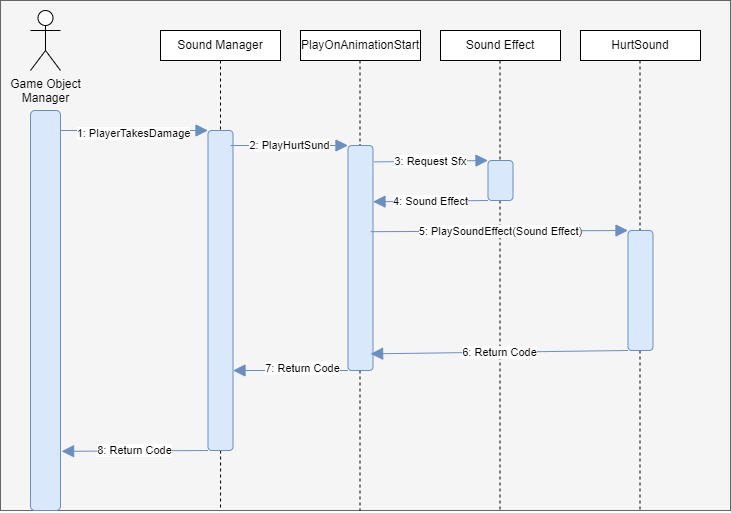

The diagram above was exported from draw.io. Its source (the exported page's mxGraphModel, read from the mxfile embedded in the PNG):
<mxGraphModel dx="1103" dy="637" grid="1" gridSize="10" guides="1" tooltips="1" connect="1" arrows="1" fold="1" page="1" pageScale="1" pageWidth="850" pageHeight="1100" math="0" shadow="0">
  <root>
    <mxCell id="0" />
    <mxCell id="1" parent="0" />
    <mxCell id="vOj63Q2NWfajckOWX0jn-5" value="" style="rounded=0;whiteSpace=wrap;html=1;fillColor=#f5f5f5;fontColor=#333333;strokeColor=#666666;" vertex="1" parent="1">
      <mxGeometry x="50" y="50" width="730" height="510" as="geometry" />
    </mxCell>
    <mxCell id="vOj63Q2NWfajckOWX0jn-1" value="" style="rounded=1;whiteSpace=wrap;html=1;fillColor=#dae8fc;strokeColor=#6c8ebf;" vertex="1" parent="1">
      <mxGeometry x="80" y="160" width="30" height="400" as="geometry" />
    </mxCell>
    <mxCell id="vOj63Q2NWfajckOWX0jn-2" value="Game Object&lt;div&gt;Manager&lt;/div&gt;" style="shape=umlActor;verticalLabelPosition=bottom;verticalAlign=top;html=1;outlineConnect=0;" vertex="1" parent="1">
      <mxGeometry x="80" y="60" width="30" height="60" as="geometry" />
    </mxCell>
    <mxCell id="vOj63Q2NWfajckOWX0jn-4" style="edgeStyle=orthogonalEdgeStyle;rounded=0;orthogonalLoop=1;jettySize=auto;html=1;endArrow=none;startFill=0;dashed=1;" edge="1" parent="1" source="vOj63Q2NWfajckOWX0jn-18">
      <mxGeometry relative="1" as="geometry">
        <mxPoint x="270" y="560" as="targetPoint" />
      </mxGeometry>
    </mxCell>
    <mxCell id="vOj63Q2NWfajckOWX0jn-3" value="Sound Manager" style="rounded=0;whiteSpace=wrap;html=1;" vertex="1" parent="1">
      <mxGeometry x="210" y="80" width="120" height="30" as="geometry" />
    </mxCell>
    <mxCell id="vOj63Q2NWfajckOWX0jn-6" value="Sound Effect" style="rounded=0;whiteSpace=wrap;html=1;" vertex="1" parent="1">
      <mxGeometry x="490" y="80" width="120" height="30" as="geometry" />
    </mxCell>
    <mxCell id="vOj63Q2NWfajckOWX0jn-9" value="PlayOnAnimationStart" style="rounded=0;whiteSpace=wrap;html=1;" vertex="1" parent="1">
      <mxGeometry x="350" y="80" width="120" height="30" as="geometry" />
    </mxCell>
    <mxCell id="vOj63Q2NWfajckOWX0jn-11" value="HurtSound" style="rounded=0;whiteSpace=wrap;html=1;" vertex="1" parent="1">
      <mxGeometry x="630" y="80" width="120" height="30" as="geometry" />
    </mxCell>
    <mxCell id="vOj63Q2NWfajckOWX0jn-12" style="edgeStyle=orthogonalEdgeStyle;rounded=0;orthogonalLoop=1;jettySize=auto;html=1;endArrow=none;startFill=0;dashed=1;" edge="1" parent="1" source="vOj63Q2NWfajckOWX0jn-25">
      <mxGeometry relative="1" as="geometry">
        <mxPoint x="409.5" y="560" as="targetPoint" />
        <mxPoint x="409.5" y="110" as="sourcePoint" />
      </mxGeometry>
    </mxCell>
    <mxCell id="vOj63Q2NWfajckOWX0jn-13" style="edgeStyle=orthogonalEdgeStyle;rounded=0;orthogonalLoop=1;jettySize=auto;html=1;endArrow=none;startFill=0;dashed=1;" edge="1" parent="1" source="vOj63Q2NWfajckOWX0jn-27">
      <mxGeometry relative="1" as="geometry">
        <mxPoint x="549.5" y="560" as="targetPoint" />
        <mxPoint x="549.5" y="110" as="sourcePoint" />
      </mxGeometry>
    </mxCell>
    <mxCell id="vOj63Q2NWfajckOWX0jn-14" style="edgeStyle=orthogonalEdgeStyle;rounded=0;orthogonalLoop=1;jettySize=auto;html=1;endArrow=none;startFill=0;dashed=1;" edge="1" parent="1" source="vOj63Q2NWfajckOWX0jn-30">
      <mxGeometry relative="1" as="geometry">
        <mxPoint x="689.5" y="560" as="targetPoint" />
        <mxPoint x="689.5" y="110" as="sourcePoint" />
      </mxGeometry>
    </mxCell>
    <mxCell id="vOj63Q2NWfajckOWX0jn-19" value="" style="edgeStyle=orthogonalEdgeStyle;rounded=0;orthogonalLoop=1;jettySize=auto;html=1;endArrow=none;startFill=0;dashed=1;" edge="1" parent="1" source="vOj63Q2NWfajckOWX0jn-3" target="vOj63Q2NWfajckOWX0jn-18">
      <mxGeometry relative="1" as="geometry">
        <mxPoint x="270" y="560" as="targetPoint" />
        <mxPoint x="270" y="110" as="sourcePoint" />
      </mxGeometry>
    </mxCell>
    <mxCell id="vOj63Q2NWfajckOWX0jn-18" value="" style="rounded=1;whiteSpace=wrap;html=1;fillColor=#dae8fc;strokeColor=#6c8ebf;" vertex="1" parent="1">
      <mxGeometry x="257.5" y="180" width="25" height="320" as="geometry" />
    </mxCell>
    <mxCell id="vOj63Q2NWfajckOWX0jn-26" value="" style="edgeStyle=orthogonalEdgeStyle;rounded=0;orthogonalLoop=1;jettySize=auto;html=1;endArrow=none;startFill=0;dashed=1;" edge="1" parent="1" target="vOj63Q2NWfajckOWX0jn-25">
      <mxGeometry relative="1" as="geometry">
        <mxPoint x="409.5" y="560" as="targetPoint" />
        <mxPoint x="409.5" y="110" as="sourcePoint" />
      </mxGeometry>
    </mxCell>
    <mxCell id="vOj63Q2NWfajckOWX0jn-40" style="rounded=0;orthogonalLoop=1;jettySize=auto;html=1;exitX=0;exitY=1;exitDx=0;exitDy=0;entryX=1;entryY=0.75;entryDx=0;entryDy=0;strokeColor=#6c8ebf;align=center;verticalAlign=middle;fontFamily=Helvetica;fontSize=11;fontColor=default;labelBackgroundColor=default;startSize=10;endArrow=block;endFill=1;endSize=10;fillColor=#dae8fc;" edge="1" parent="1" source="vOj63Q2NWfajckOWX0jn-25" target="vOj63Q2NWfajckOWX0jn-18">
      <mxGeometry relative="1" as="geometry" />
    </mxCell>
    <mxCell id="vOj63Q2NWfajckOWX0jn-41" value="7: Return Code" style="edgeLabel;html=1;align=center;verticalAlign=middle;resizable=0;points=[];" vertex="1" connectable="0" parent="vOj63Q2NWfajckOWX0jn-40">
      <mxGeometry x="-0.1895" y="-3" relative="1" as="geometry">
        <mxPoint as="offset" />
      </mxGeometry>
    </mxCell>
    <mxCell id="vOj63Q2NWfajckOWX0jn-25" value="" style="rounded=1;whiteSpace=wrap;html=1;fillColor=#dae8fc;strokeColor=#6c8ebf;" vertex="1" parent="1">
      <mxGeometry x="397.5" y="195" width="25" height="225" as="geometry" />
    </mxCell>
    <mxCell id="vOj63Q2NWfajckOWX0jn-28" value="" style="edgeStyle=orthogonalEdgeStyle;rounded=0;orthogonalLoop=1;jettySize=auto;html=1;endArrow=none;startFill=0;dashed=1;" edge="1" parent="1" target="vOj63Q2NWfajckOWX0jn-27">
      <mxGeometry relative="1" as="geometry">
        <mxPoint x="549.5" y="560" as="targetPoint" />
        <mxPoint x="549.5" y="110" as="sourcePoint" />
      </mxGeometry>
    </mxCell>
    <mxCell id="vOj63Q2NWfajckOWX0jn-37" value="4: Sound Effect" style="rounded=0;orthogonalLoop=1;jettySize=auto;html=1;exitX=0;exitY=1;exitDx=0;exitDy=0;entryX=1;entryY=0.25;entryDx=0;entryDy=0;strokeColor=#6c8ebf;align=center;verticalAlign=middle;fontFamily=Helvetica;fontSize=11;fontColor=default;labelBackgroundColor=default;startSize=10;endArrow=block;endFill=1;endSize=10;fillColor=#dae8fc;" edge="1" parent="1" source="vOj63Q2NWfajckOWX0jn-27" target="vOj63Q2NWfajckOWX0jn-25">
      <mxGeometry relative="1" as="geometry" />
    </mxCell>
    <mxCell id="vOj63Q2NWfajckOWX0jn-27" value="" style="rounded=1;whiteSpace=wrap;html=1;fillColor=#dae8fc;strokeColor=#6c8ebf;" vertex="1" parent="1">
      <mxGeometry x="537.5" y="210" width="25" height="40" as="geometry" />
    </mxCell>
    <mxCell id="vOj63Q2NWfajckOWX0jn-31" value="" style="edgeStyle=orthogonalEdgeStyle;rounded=0;orthogonalLoop=1;jettySize=auto;html=1;endArrow=none;startFill=0;dashed=1;" edge="1" parent="1" target="vOj63Q2NWfajckOWX0jn-30">
      <mxGeometry relative="1" as="geometry">
        <mxPoint x="689.5" y="560" as="targetPoint" />
        <mxPoint x="689.5" y="110" as="sourcePoint" />
      </mxGeometry>
    </mxCell>
    <mxCell id="vOj63Q2NWfajckOWX0jn-30" value="" style="rounded=1;whiteSpace=wrap;html=1;fillColor=#dae8fc;strokeColor=#6c8ebf;" vertex="1" parent="1">
      <mxGeometry x="677.5" y="280" width="25" height="120" as="geometry" />
    </mxCell>
    <mxCell id="vOj63Q2NWfajckOWX0jn-32" style="rounded=0;orthogonalLoop=1;jettySize=auto;html=1;exitX=0;exitY=0;exitDx=0;exitDy=0;entryX=0;entryY=0;entryDx=0;entryDy=0;endArrow=block;endFill=1;startSize=10;endSize=10;strokeColor=#6c8ebf;fillColor=#dae8fc;" edge="1" parent="1" target="vOj63Q2NWfajckOWX0jn-18">
      <mxGeometry relative="1" as="geometry">
        <mxPoint x="110" y="180" as="sourcePoint" />
      </mxGeometry>
    </mxCell>
    <mxCell id="vOj63Q2NWfajckOWX0jn-39" value="1: PlayerTakesDamage" style="edgeLabel;html=1;align=center;verticalAlign=middle;resizable=0;points=[];" vertex="1" connectable="0" parent="vOj63Q2NWfajckOWX0jn-32">
      <mxGeometry x="0.1083" y="-2" relative="1" as="geometry">
        <mxPoint x="-10" as="offset" />
      </mxGeometry>
    </mxCell>
    <mxCell id="vOj63Q2NWfajckOWX0jn-33" value="2: PlayHurtSund" style="rounded=0;orthogonalLoop=1;jettySize=auto;html=1;exitX=0;exitY=0;exitDx=0;exitDy=0;strokeColor=#6c8ebf;align=center;verticalAlign=middle;fontFamily=Helvetica;fontSize=11;fontColor=default;labelBackgroundColor=default;startSize=10;endArrow=block;endFill=1;endSize=10;fillColor=#dae8fc;entryX=0;entryY=0;entryDx=0;entryDy=0;" edge="1" parent="1" target="vOj63Q2NWfajckOWX0jn-25">
      <mxGeometry relative="1" as="geometry">
        <mxPoint x="280" y="195" as="sourcePoint" />
      </mxGeometry>
    </mxCell>
    <mxCell id="vOj63Q2NWfajckOWX0jn-34" value="3: Request Sfx" style="rounded=0;orthogonalLoop=1;jettySize=auto;html=1;exitX=1.041;exitY=0.073;exitDx=0;exitDy=0;strokeColor=#6c8ebf;align=center;verticalAlign=middle;fontFamily=Helvetica;fontSize=11;fontColor=default;labelBackgroundColor=default;startSize=10;endArrow=block;endFill=1;endSize=10;fillColor=#dae8fc;entryX=0;entryY=0;entryDx=0;entryDy=0;exitPerimeter=0;" edge="1" parent="1" source="vOj63Q2NWfajckOWX0jn-25" target="vOj63Q2NWfajckOWX0jn-27">
      <mxGeometry relative="1" as="geometry">
        <mxPoint x="290" y="205" as="sourcePoint" />
        <mxPoint x="408" y="205" as="targetPoint" />
      </mxGeometry>
    </mxCell>
    <mxCell id="vOj63Q2NWfajckOWX0jn-35" style="rounded=0;orthogonalLoop=1;jettySize=auto;html=1;exitX=0.906;exitY=0.383;exitDx=0;exitDy=0;strokeColor=#6c8ebf;align=center;verticalAlign=middle;fontFamily=Helvetica;fontSize=11;fontColor=default;labelBackgroundColor=default;startSize=10;endArrow=block;endFill=1;endSize=10;fillColor=#dae8fc;entryX=0;entryY=0;entryDx=0;entryDy=0;exitPerimeter=0;" edge="1" parent="1" source="vOj63Q2NWfajckOWX0jn-25" target="vOj63Q2NWfajckOWX0jn-30">
      <mxGeometry relative="1" as="geometry">
        <mxPoint x="300" y="215" as="sourcePoint" />
        <mxPoint x="418" y="215" as="targetPoint" />
      </mxGeometry>
    </mxCell>
    <mxCell id="vOj63Q2NWfajckOWX0jn-36" value="5: PlaySoundEffect(Sound Effect)" style="edgeLabel;html=1;align=center;verticalAlign=middle;resizable=0;points=[];" vertex="1" connectable="0" parent="vOj63Q2NWfajckOWX0jn-35">
      <mxGeometry x="-0.2736" y="-4" relative="1" as="geometry">
        <mxPoint x="36" y="-4" as="offset" />
      </mxGeometry>
    </mxCell>
    <mxCell id="vOj63Q2NWfajckOWX0jn-38" value="6: Return Code" style="rounded=0;orthogonalLoop=1;jettySize=auto;html=1;exitX=0;exitY=1;exitDx=0;exitDy=0;entryX=0.906;entryY=0.926;entryDx=0;entryDy=0;entryPerimeter=0;strokeColor=#6c8ebf;align=center;verticalAlign=middle;fontFamily=Helvetica;fontSize=11;fontColor=default;labelBackgroundColor=default;startSize=10;endArrow=block;endFill=1;endSize=10;fillColor=#dae8fc;" edge="1" parent="1" source="vOj63Q2NWfajckOWX0jn-30" target="vOj63Q2NWfajckOWX0jn-25">
      <mxGeometry relative="1" as="geometry" />
    </mxCell>
    <mxCell id="vOj63Q2NWfajckOWX0jn-42" value="8: Return Code" style="rounded=0;orthogonalLoop=1;jettySize=auto;html=1;exitX=0;exitY=1;exitDx=0;exitDy=0;entryX=1.037;entryY=0.852;entryDx=0;entryDy=0;entryPerimeter=0;strokeColor=#6c8ebf;align=center;verticalAlign=middle;fontFamily=Helvetica;fontSize=11;fontColor=default;labelBackgroundColor=default;startSize=10;endArrow=block;endFill=1;endSize=10;fillColor=#dae8fc;" edge="1" parent="1" source="vOj63Q2NWfajckOWX0jn-18" target="vOj63Q2NWfajckOWX0jn-1">
      <mxGeometry relative="1" as="geometry" />
    </mxCell>
  </root>
</mxGraphModel>